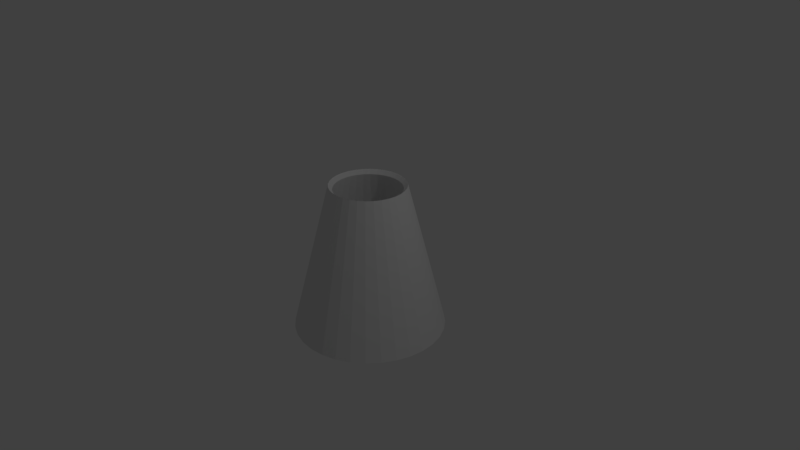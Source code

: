 # Source: net.blend  (saved by Blender 2.79.0; exported with 4.5.12 LTS)
import bpy
from mathutils import Matrix  # noqa: F401  (used for matrix-valued properties, if any)

bpy.ops.wm.read_factory_settings(use_empty=True)
scene = bpy.context.scene
scene.name = 'Scene'

# ---- collections
col_collection_1 = bpy.data.collections.new('Collection 1'); scene.collection.children.link(col_collection_1)

# ---- world
world_world = bpy.data.worlds.new('World'); scene.world = world_world
world_world.color = (0.05088, 0.05088, 0.05088)
world_world.use_sun_shadow = False
world_world.sun_shadow_jitter_overblur = 0.0
world_world.cycles.sampling_method = 'MANUAL'

# ---- cameras
cam_camera = bpy.data.cameras.new('Camera')
cam_camera.clip_end = 100.0
cam_camera.lens = 35.0
cam_camera.sensor_width = 32.0
cam_camera.sensor_height = 18.0
cam_camera.ortho_scale = 7.314
cam_camera.dof.focus_distance = 0.0
cam_camera.dof.aperture_fstop = 128.0

# ---- lights
light_lamp = bpy.data.lights.new('Lamp', 'POINT')
light_lamp.transmission_factor = 0.0
light_lamp.cutoff_distance = 30.0
light_lamp.energy = 100.0
light_lamp.shadow_buffer_clip_start = 1.001
light_lamp.shadow_soft_size = 0.1
light_lamp.shadow_maximum_resolution = 0.006
light_lamp.use_absolute_resolution = True

# ---- meshes
me_cylinder = bpy.data.meshes.new('Cylinder')
me_cylinder.from_pydata([(0.0, 1.0, -1.0), (4.55e-08, 0.4976, 0.9737), (0.1951, 0.9808, -1.0), (0.09708, 0.4881, 0.9737), (0.3827, 0.9239, -1.0), (0.1904, 0.4597, 0.9737), (0.5556, 0.8315, -1.0), (0.2765, 0.4138, 0.9737), (0.7071, 0.7071, -1.0), (0.3519, 0.3519, 0.9737), (0.8315, 0.5556, -1.0), (0.4138, 0.2765, 0.9737), (0.9239, 0.3827, -1.0), (0.4597, 0.1904, 0.9737), (0.9808, 0.1951, -1.0), (0.4881, 0.09708, 0.9737), (1.0, 7.55e-08, -1.0), (0.4976, 1.901e-07, 0.9737), (0.9808, -0.1951, -1.0), (0.4881, -0.09708, 0.9737), (0.9239, -0.3827, -1.0), (0.4597, -0.1904, 0.9737), (0.8315, -0.5556, -1.0), (0.4138, -0.2765, 0.9737), (0.7071, -0.7071, -1.0), (0.3519, -0.3519, 0.9737), (0.5556, -0.8315, -1.0), (0.2765, -0.4138, 0.9737), (0.3827, -0.9239, -1.0), (0.1904, -0.4597, 0.9737), (0.1951, -0.9808, -1.0), (0.09708, -0.4881, 0.9737), (-3.258e-07, -1.0, -1.0), (-1.166e-07, -0.4976, 0.9737), (-0.1951, -0.9808, -1.0), (-0.09708, -0.4881, 0.9737), (-0.3827, -0.9239, -1.0), (-0.1904, -0.4597, 0.9737), (-0.5556, -0.8315, -1.0), (-0.2765, -0.4138, 0.9737), (-0.7071, -0.7071, -1.0), (-0.3519, -0.3519, 0.9737), (-0.8315, -0.5556, -1.0), (-0.4138, -0.2765, 0.9737), (-0.9239, -0.3827, -1.0), (-0.4597, -0.1904, 0.9737), (-0.9808, -0.1951, -1.0), (-0.4881, -0.09708, 0.9737), (-1.0, 9.656e-07, -1.0), (-0.4976, 6.33e-07, 0.9737), (-0.9808, 0.1951, -1.0), (-0.4881, 0.09708, 0.9737), (-0.9239, 0.3827, -1.0), (-0.4597, 0.1904, 0.9737), (-0.8315, 0.5556, -1.0), (-0.4138, 0.2765, 0.9737), (-0.7071, 0.7071, -1.0), (-0.3519, 0.3519, 0.9737), (-0.5556, 0.8315, -1.0), (-0.2765, 0.4138, 0.9737), (-0.3827, 0.9239, -1.0), (-0.1904, 0.4597, 0.9737), (-0.1951, 0.9808, -1.0), (-0.09708, 0.4881, 0.9737), (5.616e-09, 0.8951, -0.8951), (0.1746, 0.8779, -0.8951), (0.0869, 0.4369, 0.9215), (4.83e-08, 0.4454, 0.9215), (0.3426, 0.827, -0.8951), (0.1705, 0.4115, 0.9215), (0.4973, 0.7443, -0.8951), (0.2475, 0.3704, 0.9215), (0.633, 0.633, -0.8951), (0.315, 0.315, 0.9215), (0.7443, 0.4973, -0.8951), (0.3704, 0.2475, 0.9215), (0.827, 0.3426, -0.8951), (0.4115, 0.1705, 0.9215), (0.8779, 0.1746, -0.8951), (0.4369, 0.0869, 0.9215), (0.8951, 1.01e-07, -0.8951), (0.4454, 2.028e-07, 0.9215), (0.8779, -0.1746, -0.8951), (0.4369, -0.0869, 0.9215), (0.827, -0.3426, -0.8951), (0.4115, -0.1705, 0.9215), (0.7443, -0.4973, -0.8951), (0.3704, -0.2475, 0.9215), (0.633, -0.633, -0.8951), (0.315, -0.315, 0.9215), (0.4973, -0.7443, -0.8951), (0.2475, -0.3704, 0.9215), (0.3426, -0.827, -0.8951), (0.1705, -0.4115, 0.9215), (0.1746, -0.8779, -0.8951), (0.0869, -0.4369, 0.9215), (-2.861e-07, -0.8951, -0.8951), (-9.685e-08, -0.4454, 0.9215), (-0.1746, -0.8779, -0.8951), (-0.0869, -0.4369, 0.9215), (-0.3426, -0.827, -0.8951), (-0.1705, -0.4115, 0.9215), (-0.4973, -0.7443, -0.8951), (-0.2475, -0.3704, 0.9215), (-0.633, -0.633, -0.8951), (-0.315, -0.315, 0.9215), (-0.7443, -0.4973, -0.8951), (-0.3704, -0.2475, 0.9215), (-0.827, -0.3426, -0.8951), (-0.4115, -0.1705, 0.9215), (-0.8779, -0.1746, -0.8951), (-0.4369, -0.0869, 0.9215), (-0.8951, 8.977e-07, -0.8951), (-0.4454, 5.993e-07, 0.9215), (-0.8779, 0.1746, -0.8951), (-0.4369, 0.0869, 0.9215), (-0.827, 0.3426, -0.8951), (-0.4115, 0.1705, 0.9215), (-0.7443, 0.4973, -0.8951), (-0.3704, 0.2475, 0.9215), (-0.633, 0.633, -0.8951), (-0.315, 0.315, 0.9215), (-0.4973, 0.7443, -0.8951), (-0.2475, 0.3704, 0.9215), (-0.3426, 0.827, -0.8951), (-0.1705, 0.4115, 0.9215), (-0.1746, 0.8779, -0.8951), (-0.0869, 0.4369, 0.9215)], [], [(0, 2, 3, 1), (2, 4, 5, 3), (4, 6, 7, 5), (6, 8, 9, 7), (8, 10, 11, 9), (10, 12, 13, 11), (12, 14, 15, 13), (14, 16, 17, 15), (16, 18, 19, 17), (18, 20, 21, 19), (20, 22, 23, 21), (22, 24, 25, 23), (24, 26, 27, 25), (26, 28, 29, 27), (28, 30, 31, 29), (30, 32, 33, 31), (32, 34, 35, 33), (34, 36, 37, 35), (36, 38, 39, 37), (38, 40, 41, 39), (40, 42, 43, 41), (42, 44, 45, 43), (44, 46, 47, 45), (46, 48, 49, 47), (48, 50, 51, 49), (50, 52, 53, 51), (52, 54, 55, 53), (54, 56, 57, 55), (56, 58, 59, 57), (58, 60, 61, 59), (64, 67, 66, 65), (60, 62, 63, 61), (62, 0, 1, 63), (65, 66, 69, 68), (68, 69, 71, 70), (70, 71, 73, 72), (72, 73, 75, 74), (74, 75, 77, 76), (76, 77, 79, 78), (78, 79, 81, 80), (80, 81, 83, 82), (82, 83, 85, 84), (84, 85, 87, 86), (86, 87, 89, 88), (88, 89, 91, 90), (90, 91, 93, 92), (92, 93, 95, 94), (94, 95, 97, 96), (96, 97, 99, 98), (98, 99, 101, 100), (100, 101, 103, 102), (102, 103, 105, 104), (104, 105, 107, 106), (106, 107, 109, 108), (108, 109, 111, 110), (110, 111, 113, 112), (112, 113, 115, 114), (114, 115, 117, 116), (116, 117, 119, 118), (118, 119, 121, 120), (120, 121, 123, 122), (122, 123, 125, 124), (124, 125, 127, 126), (126, 127, 67, 64), (54, 52, 116, 118), (35, 37, 101, 99), (1, 3, 66, 67), (53, 55, 119, 117), (20, 18, 82, 84), (38, 36, 100, 102), (19, 21, 85, 83), (56, 54, 118, 120), (37, 39, 103, 101), (4, 2, 65, 68), (55, 57, 121, 119), (22, 20, 84, 86), (3, 5, 69, 66), (40, 38, 102, 104), (21, 23, 87, 85), (58, 56, 120, 122), (39, 41, 105, 103), (6, 4, 68, 70), (57, 59, 123, 121), (24, 22, 86, 88), (5, 7, 71, 69), (42, 40, 104, 106), (23, 25, 89, 87), (60, 58, 122, 124), (41, 43, 107, 105), (8, 6, 70, 72), (59, 61, 125, 123), (26, 24, 88, 90), (7, 9, 73, 71), (44, 42, 106, 108), (25, 27, 91, 89), (62, 60, 124, 126), (43, 45, 109, 107), (10, 8, 72, 74), (61, 63, 127, 125), (28, 26, 90, 92), (9, 11, 75, 73), (46, 44, 108, 110), (27, 29, 93, 91), (0, 62, 126, 64), (45, 47, 111, 109), (12, 10, 74, 76), (63, 1, 67, 127), (30, 28, 92, 94), (11, 13, 77, 75), (48, 46, 110, 112), (29, 31, 95, 93), (47, 49, 113, 111), (14, 12, 76, 78), (32, 30, 94, 96), (13, 15, 79, 77), (50, 48, 112, 114), (31, 33, 97, 95), (49, 51, 115, 113), (16, 14, 78, 80), (34, 32, 96, 98), (15, 17, 81, 79), (52, 50, 114, 116), (33, 35, 99, 97), (51, 53, 117, 115), (18, 16, 80, 82), (36, 34, 98, 100), (17, 19, 83, 81), (2, 0, 64, 65)])
me_cylinder.use_remesh_preserve_volume = False
me_cylinder.use_remesh_preserve_attributes = False
me_cylinder.use_mirror_vertex_groups = False
me_cylinder.update()

# ---- objects
ob_cylinder = bpy.data.objects.new('Cylinder', me_cylinder)
ob_lamp = bpy.data.objects.new('Lamp', light_lamp)
ob_camera = bpy.data.objects.new('Camera', cam_camera)

# ---- transforms, parenting, visibility, modifiers, constraints
ob_cylinder.location = (0.0, 0.0, 0.0)
ob_cylinder.lineart.crease_threshold = 0.0
ob_lamp.location = (4.076, 1.005, 5.904)
ob_lamp.rotation_euler = (0.6503, 0.05522, 1.866)
ob_lamp.lock_rotations_4d = False
ob_lamp.empty_display_type = 'ARROWS'
ob_lamp.color = (0.0, 0.0, 0.0, 0.0)
ob_lamp.lineart.crease_threshold = 0.0
ob_camera.location = (7.481, -6.508, 5.344)
ob_camera.rotation_euler = (1.109, 0.0, 0.8149)
ob_camera.lock_rotations_4d = False
ob_camera.empty_display_type = 'ARROWS'
ob_camera.color = (0.0, 0.0, 0.0, 0.0)
ob_camera.display_type = 'WIRE'
ob_camera.lineart.crease_threshold = 0.0

# ---- collection membership
col_collection_1.objects.link(ob_cylinder)
col_collection_1.objects.link(ob_lamp)
col_collection_1.objects.link(ob_camera)

# ---- scene / render settings (as saved in the file)
scene.camera = ob_camera
scene.frame_start = 1; scene.frame_end = 250; scene.frame_set(1)
scene.render.engine = 'BLENDER_EEVEE_NEXT'
scene.render.resolution_percentage = 50
scene.render.dither_intensity = 0.0
scene.cycles.use_denoising = False
scene.cycles.samples = 128
scene.cycles.sampling_pattern = 'TABULATED_SOBOL'
scene.cycles.use_adaptive_sampling = False
scene.cycles.use_light_tree = False
scene.cycles.blur_glossy = 0.0
scene.cycles.sample_clamp_indirect = 0.0
scene.view_settings.view_transform = 'Standard'
bpy.context.view_layer.update()
